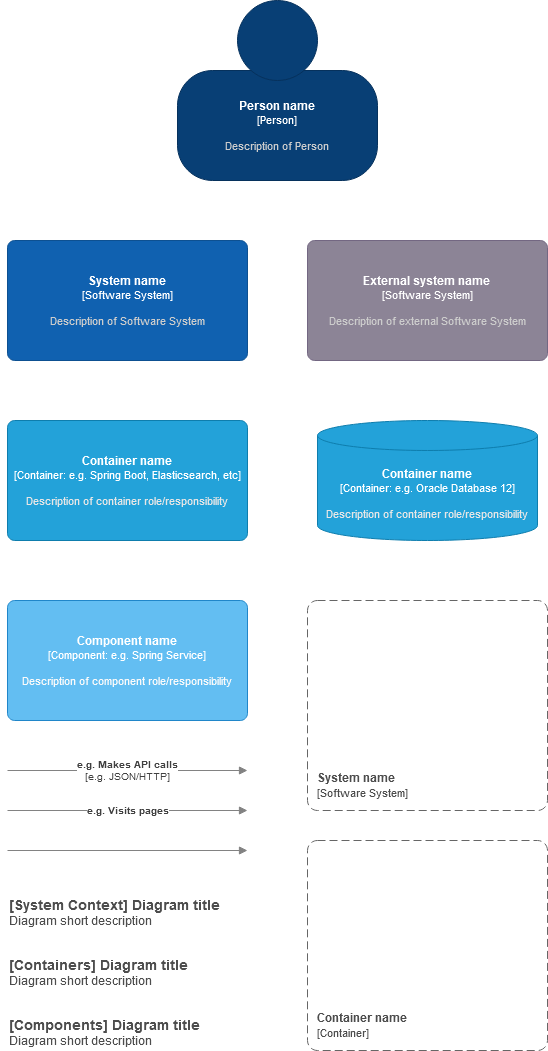

The diagram above was exported from draw.io. Its source (the exported page's mxGraphModel, read from the mxfile embedded in the PNG):
<mxGraphModel dx="1422" dy="728" grid="1" gridSize="10" guides="1" tooltips="1" connect="1" arrows="1" fold="1" page="1" pageScale="1" pageWidth="827" pageHeight="1169" math="0" shadow="0">
  <root>
    <mxCell id="0" />
    <mxCell id="1" parent="0" />
    <object label="&lt;b&gt;%A_NAME%&lt;/b&gt;&lt;br&gt;&lt;div&gt;&lt;font style=&quot;font-size: 11px&quot;&gt;[Person]&lt;/font&gt;&lt;/div&gt;&lt;div style=&quot;font-size: 10px&quot;&gt;&lt;br&gt;&lt;/div&gt;&lt;div style=&quot;font-size: 11px&quot;&gt;&lt;font color=&quot;#CCCCCC&quot;&gt;%B_DESCRIPTION%&lt;/font&gt;&lt;/div&gt;" A_NAME="Person name" B_DESCRIPTION="Description of Person" placeholders="1" id="Bv-g5LdLzaEF3hvXMRjQ-1">
      <mxCell style="shape=stencil(tZTRUsMgEEW/hsdmCNimr06s/4Fka3aSQAZwWv16STYZRaXjaDuTl3sXTu6SJUzWvlUjMMGNGoDJBybEoDRCJ3fbjb7bjOC8NdGNS1qql3tO+kRa8EUrP4IOZB7xDA3ZPjjbwQmbsADQtOAwTFV5YPw+rpkeWWtrTCSgNT6pfKpHmEIT9/IzwXixpde8LppUzI0DBHBLZnKZePw9OMUW1bXA5a3AvBDpWZTXI98MXP2DLOvo5IZG1k9Kd8/OvpjmxzxzxU0Tm/nmVWbO13tQrnPvtMe35fZIcfkUjtj3dCNyDWVix63WwYV+oO9x9PDRze7LCCfd7NNmVvn32N/SzS79XmbjHQ==);whiteSpace=wrap;html=1;rounded=1;fontColor=#ffffff;arcSize=30;allowArrows=0;rotatable=0;spacingTop=70;aspect=fixed;editable=1;metaEdit=1;resizable=0;strokeColor=#06315C;fillColor=#083F75;" parent="1" vertex="1">
        <mxGeometry x="250" y="60" width="200" height="180" as="geometry" />
      </mxCell>
    </object>
    <object label="&lt;b&gt;%A_NAME%&lt;/b&gt;&lt;br&gt;&lt;div&gt;&lt;font style=&quot;font-size: 11px&quot;&gt;[Software System]&lt;/font&gt;&lt;/div&gt;&lt;div style=&quot;font-size: 10px&quot;&gt;&lt;br&gt;&lt;/div&gt;&lt;div style=&quot;font-size: 11px&quot;&gt;&lt;font color=&quot;#CCCCCC&quot;&gt;%B_DESCRIPTION%&lt;/font&gt;&lt;/div&gt;" placeholders="1" A_NAME="System name" B_DESCRIPTION="Description of Software System" id="Bv-g5LdLzaEF3hvXMRjQ-2">
      <mxCell style="rounded=1;whiteSpace=wrap;html=1;fontColor=#ffffff;arcSize=6;metaEdit=1;points=[[0.25,0,0],[0.5,0,0],[0.75,0,0],[1,0.25,0],[1,0.5,0],[1,0.75,0],[0.75,1,0],[0.5,1,0],[0.25,1,0],[0,0.75,0],[0,0.5,0],[0,0.25,0]];resizable=0;editable=1;movableLabel=0;allowArrows=0;rotatable=0;imageWidth=24;fillColor=#1061B0;strokeColor=#0D5091;" parent="1" vertex="1">
        <mxGeometry x="80" y="300" width="240" height="120" as="geometry" />
      </mxCell>
    </object>
    <object label="&lt;b&gt;%A_NAME%&lt;/b&gt;&lt;br&gt;&lt;div&gt;&lt;font style=&quot;font-size: 11px&quot;&gt;[Software System]&lt;/font&gt;&lt;/div&gt;&lt;div style=&quot;font-size: 10px&quot;&gt;&lt;br&gt;&lt;/div&gt;&lt;div style=&quot;font-size: 11px&quot;&gt;&lt;font color=&quot;#CCCCCC&quot;&gt;%B_DESCRIPTION%&lt;/font&gt;&lt;/div&gt;" placeholders="1" A_NAME="External system name" B_DESCRIPTION="Description of external Software System" id="Bv-g5LdLzaEF3hvXMRjQ-3">
      <mxCell style="rounded=1;whiteSpace=wrap;html=1;fontColor=#ffffff;arcSize=6;metaEdit=1;points=[[0.25,0,0],[0.5,0,0],[0.75,0,0],[1,0.25,0],[1,0.5,0],[1,0.75,0],[0.75,1,0],[0.5,1,0],[0.25,1,0],[0,0.75,0],[0,0.5,0],[0,0.25,0]];resizable=0;editable=1;movableLabel=0;allowArrows=0;rotatable=0;fillColor=#8C8496;strokeColor=#736782;" parent="1" vertex="1">
        <mxGeometry x="380" y="300" width="240" height="120" as="geometry" />
      </mxCell>
    </object>
    <object label="&lt;font style=&quot;font-size: 12px&quot;&gt;&lt;b&gt;&lt;font style=&quot;font-size: 12px&quot;&gt;&lt;span&gt;%A_NAME%&lt;/span&gt;&lt;/font&gt;&lt;/b&gt;&lt;/font&gt;&lt;br&gt;&lt;div&gt;&lt;font style=&quot;font-size: 11px&quot;&gt;[Container: %B_TECHNOLOGY%]&lt;/font&gt;&lt;/div&gt;&lt;div style=&quot;font-size: 10px&quot;&gt;&lt;br&gt;&lt;/div&gt;&lt;div style=&quot;font-size: 11px&quot;&gt;&lt;font color=&quot;#E6E6E6&quot;&gt;%C_DESCRIPTION%&lt;/font&gt;&lt;/div&gt;" placeholders="1" A_NAME="Container name" C_DESCRIPTION="Description of container role/responsibility" B_TECHNOLOGY="e.g. Spring Boot, Elasticsearch, etc" id="Bv-g5LdLzaEF3hvXMRjQ-4">
      <mxCell style="rounded=1;whiteSpace=wrap;html=1;fontColor=#ffffff;arcSize=6;metaEdit=1;points=[[0.25,0,0],[0.5,0,0],[0.75,0,0],[1,0.25,0],[1,0.5,0],[1,0.75,0],[0.75,1,0],[0.5,1,0],[0.25,1,0],[0,0.75,0],[0,0.5,0],[0,0.25,0]];resizable=0;editable=1;movableLabel=0;allowArrows=0;rotatable=0;autosize=0;fillColor=#23A2D9;strokeColor=#0E7DAD;" parent="1" vertex="1">
        <mxGeometry x="80" y="480" width="240" height="120" as="geometry" />
      </mxCell>
    </object>
    <object label="&lt;font style=&quot;font-size: 12px&quot;&gt;&lt;b&gt;&lt;font style=&quot;font-size: 12px&quot;&gt;&lt;span&gt;%A_NAME%&lt;/span&gt;&lt;/font&gt;&lt;/b&gt;&lt;/font&gt;&lt;br&gt;&lt;div&gt;&lt;font style=&quot;font-size: 11px&quot;&gt;[Container: %B_TECHNOLOGY%]&lt;/font&gt;&lt;/div&gt;&lt;div style=&quot;font-size: 10px&quot;&gt;&lt;br&gt;&lt;/div&gt;&lt;div style=&quot;font-size: 11px&quot;&gt;&lt;font color=&quot;#E6E6E6&quot;&gt;%C_DESCRIPTION%&lt;/font&gt;&lt;/div&gt;" A_NAME="Container name" B_TECHNOLOGY="e.g. Oracle Database 12" C_DESCRIPTION="Description of container role/responsibility" placeholders="1" id="Bv-g5LdLzaEF3hvXMRjQ-5">
      <mxCell style="shape=cylinder3;whiteSpace=wrap;html=1;boundedLbl=1;backgroundOutline=1;size=15;rounded=1;fontColor=#ffffff;arcSize=6;autosize=0;metaEdit=1;resizable=0;rotatable=0;allowArrows=0;fillColor=#23A2D9;strokeColor=#0E7DAD;" parent="1" vertex="1">
        <mxGeometry x="390" y="480" width="220" height="120" as="geometry" />
      </mxCell>
    </object>
    <object label="&lt;b&gt;%A_NAME%&lt;/b&gt;&lt;br&gt;&lt;div&gt;&lt;div&gt;&lt;font style=&quot;font-size: 11px&quot;&gt;[Component: %B_TECHNOLOGY%]&lt;/font&gt;&lt;/div&gt;&lt;/div&gt;&lt;div style=&quot;font-size: 10px&quot;&gt;&lt;br&gt;&lt;/div&gt;&lt;div style=&quot;font-size: 11px&quot;&gt;&lt;font color=&quot;#FAFAFA&quot;&gt;%C_DESCRIPTION%&lt;/font&gt;&lt;/div&gt;" placeholders="1" A_NAME="Component name" B_TECHNOLOGY="e.g. Spring Service" C_DESCRIPTION="Description of component role/responsibility" id="Bv-g5LdLzaEF3hvXMRjQ-6">
      <mxCell style="rounded=1;whiteSpace=wrap;html=1;fontColor=#ffffff;arcSize=6;metaEdit=1;points=[[0.25,0,0],[0.5,0,0],[0.75,0,0],[1,0.25,0],[1,0.5,0],[1,0.75,0],[0.75,1,0],[0.5,1,0],[0.25,1,0],[0,0.75,0],[0,0.5,0],[0,0.25,0]];resizable=0;editable=1;movableLabel=0;allowArrows=0;rotatable=0;strokeColor=#2086C9;fillColor=#63BEF2;" parent="1" vertex="1">
        <mxGeometry x="80" y="660" width="240" height="120" as="geometry" />
      </mxCell>
    </object>
    <object label="&lt;div align=&quot;left&quot;&gt;&lt;font color=&quot;#4D4D4D&quot;&gt;&lt;b&gt;%A_NAME%&lt;br&gt;&lt;/b&gt;&lt;/font&gt;&lt;/div&gt;&lt;div align=&quot;left&quot;&gt;&lt;font style=&quot;font-size: 11px&quot; color=&quot;#4D4D4D&quot;&gt;[Software System]&lt;/font&gt;&lt;/div&gt;" placeholders="1" A_NAME="System name" id="Bv-g5LdLzaEF3hvXMRjQ-13">
      <mxCell style="rounded=1;whiteSpace=wrap;html=1;dashed=1;arcSize=20;fillColor=none;strokeColor=#666666;fontColor=#333333;labelBackgroundColor=none;align=left;verticalAlign=bottom;labelBorderColor=none;spacingTop=0;spacing=10;dashPattern=8 4;metaEdit=1;rotatable=0;perimeter=rectanglePerimeter;noLabel=0;labelPadding=0;allowArrows=0;connectable=0;expand=0;recursiveResize=0;editable=1;pointerEvents=1;absoluteArcSize=1;" parent="1" vertex="1">
        <mxGeometry x="380" y="660" width="240" height="210" as="geometry" />
      </mxCell>
    </object>
    <object label="&lt;div align=&quot;left&quot;&gt;&lt;font color=&quot;#4D4D4D&quot;&gt;&lt;b&gt;%A_NAME%&lt;br&gt;&lt;/b&gt;&lt;/font&gt;&lt;/div&gt;&lt;div align=&quot;left&quot;&gt;&lt;font style=&quot;font-size: 11px&quot; color=&quot;#4D4D4D&quot;&gt;[Container]&lt;/font&gt;&lt;/div&gt;" placeholders="1" A_NAME="Container name" id="Bv-g5LdLzaEF3hvXMRjQ-14">
      <mxCell style="rounded=1;whiteSpace=wrap;html=1;dashed=1;arcSize=20;fillColor=none;strokeColor=#666666;fontColor=#333333;labelBackgroundColor=none;align=left;verticalAlign=bottom;labelBorderColor=none;spacingTop=0;spacing=10;dashPattern=8 4;metaEdit=1;rotatable=0;perimeter=rectanglePerimeter;noLabel=0;labelPadding=0;allowArrows=0;connectable=0;expand=0;recursiveResize=0;editable=1;pointerEvents=1;absoluteArcSize=1;" parent="1" vertex="1">
        <mxGeometry x="380" y="900" width="240" height="210" as="geometry" />
      </mxCell>
    </object>
    <object label="&lt;div&gt;&lt;b&gt;%A_DESCRIPTION%&lt;/b&gt;&lt;br&gt;&lt;/div&gt;&lt;div&gt;[%B_TECHNOLOGY%]&lt;/div&gt;" placeholders="1" A_DESCRIPTION="e.g. Makes API calls" B_TECHNOLOGY="e.g. JSON/HTTP" id="Bv-g5LdLzaEF3hvXMRjQ-15">
      <mxCell style="endArrow=block;html=1;fontSize=10;fontColor=#404040;strokeWidth=1;endFill=1;strokeColor=#828282;elbow=vertical;metaEdit=1;" parent="1" edge="1">
        <mxGeometry width="50" height="50" relative="1" as="geometry">
          <mxPoint x="80" y="830" as="sourcePoint" />
          <mxPoint x="320" y="830" as="targetPoint" />
        </mxGeometry>
      </mxCell>
    </object>
    <object label="&lt;div&gt;&lt;b&gt;%A_DESCRIPTION%&lt;/b&gt;&lt;br&gt;&lt;/div&gt;" placeholders="1" A_DESCRIPTION="e.g. Visits pages" id="Bv-g5LdLzaEF3hvXMRjQ-16">
      <mxCell style="endArrow=block;html=1;fontSize=10;fontColor=#404040;strokeWidth=1;endFill=1;strokeColor=#828282;elbow=vertical;metaEdit=1;backgroundOutline=0;editable=1;" parent="1" edge="1">
        <mxGeometry width="50" height="50" relative="1" as="geometry">
          <mxPoint x="80" y="870" as="sourcePoint" />
          <mxPoint x="320" y="870" as="targetPoint" />
        </mxGeometry>
      </mxCell>
    </object>
    <mxCell id="Bv-g5LdLzaEF3hvXMRjQ-17" value="" style="endArrow=block;html=1;fontSize=10;fontColor=#404040;strokeColor=#828282;strokeWidth=1;endFill=1;" parent="1" edge="1">
      <mxGeometry width="50" height="50" relative="1" as="geometry">
        <mxPoint x="80" y="910" as="sourcePoint" />
        <mxPoint x="320" y="910" as="targetPoint" />
      </mxGeometry>
    </mxCell>
    <object label="&lt;div&gt;&lt;font color=&quot;#4D4D4D&quot;&gt;&lt;b&gt;&lt;font style=&quot;font-size: 14px&quot;&gt;[System Context] %A_C1_DIAGRAM_NAME%&lt;br&gt;&lt;/font&gt;&lt;/b&gt;&lt;/font&gt;&lt;/div&gt;&lt;div&gt;&lt;font style=&quot;font-size: 12px&quot; color=&quot;#4D4D4D&quot;&gt;%B_C1_DIAGRAM_DESCRIPTION%&lt;br&gt;&lt;/font&gt;&lt;/div&gt;" A_C1_DIAGRAM_NAME="Diagram title" B_C1_DIAGRAM_DESCRIPTION="Diagram short description" placeholders="1" id="Bv-g5LdLzaEF3hvXMRjQ-18">
      <mxCell style="text;html=1;strokeColor=none;fillColor=none;align=left;verticalAlign=top;whiteSpace=wrap;rounded=0;metaEdit=1;allowArrows=0;resizable=1;" parent="1" vertex="1">
        <mxGeometry x="80" y="950" width="240" height="40" as="geometry" />
      </mxCell>
    </object>
    <object label="&lt;div&gt;&lt;font color=&quot;#4D4D4D&quot;&gt;&lt;b&gt;&lt;font style=&quot;font-size: 14px&quot;&gt;[Containers] %A_C2_DIAGRAM_NAME%&lt;br&gt;&lt;/font&gt;&lt;/b&gt;&lt;/font&gt;&lt;/div&gt;&lt;div&gt;&lt;font style=&quot;font-size: 12px&quot; color=&quot;#4D4D4D&quot;&gt;%B_C2_DIAGRAM_DESCRIPTION%&lt;br&gt;&lt;/font&gt;&lt;/div&gt;" placeholders="1" A_C2_DIAGRAM_NAME="Diagram title" B_C2_DIAGRAM_DESCRIPTION="Diagram short description" id="Bv-g5LdLzaEF3hvXMRjQ-19">
      <mxCell style="text;html=1;strokeColor=none;fillColor=none;align=left;verticalAlign=top;whiteSpace=wrap;rounded=0;metaEdit=1;allowArrows=0;resizable=1;" parent="1" vertex="1">
        <mxGeometry x="80" y="1010" width="240" height="40" as="geometry" />
      </mxCell>
    </object>
    <object label="&lt;div&gt;&lt;font color=&quot;#4D4D4D&quot;&gt;&lt;b&gt;&lt;font style=&quot;font-size: 14px&quot;&gt;[Components] %A_C3_DIAGRAM_NAME%&lt;br&gt;&lt;/font&gt;&lt;/b&gt;&lt;/font&gt;&lt;/div&gt;&lt;div&gt;&lt;font style=&quot;font-size: 12px&quot; color=&quot;#4D4D4D&quot;&gt;%B_C3_DIAGRAM_DESCRIPTION%&lt;br&gt;&lt;/font&gt;&lt;/div&gt;" placeholders="1" A_C3_DIAGRAM_NAME="Diagram title" B_C3_DIAGRAM_DESCRIPTION="Diagram short description" id="Bv-g5LdLzaEF3hvXMRjQ-20">
      <mxCell style="text;html=1;strokeColor=none;fillColor=none;align=left;verticalAlign=top;whiteSpace=wrap;rounded=0;metaEdit=1;allowArrows=0;resizable=1;" parent="1" vertex="1">
        <mxGeometry x="80" y="1070" width="240" height="40" as="geometry" />
      </mxCell>
    </object>
  </root>
</mxGraphModel>